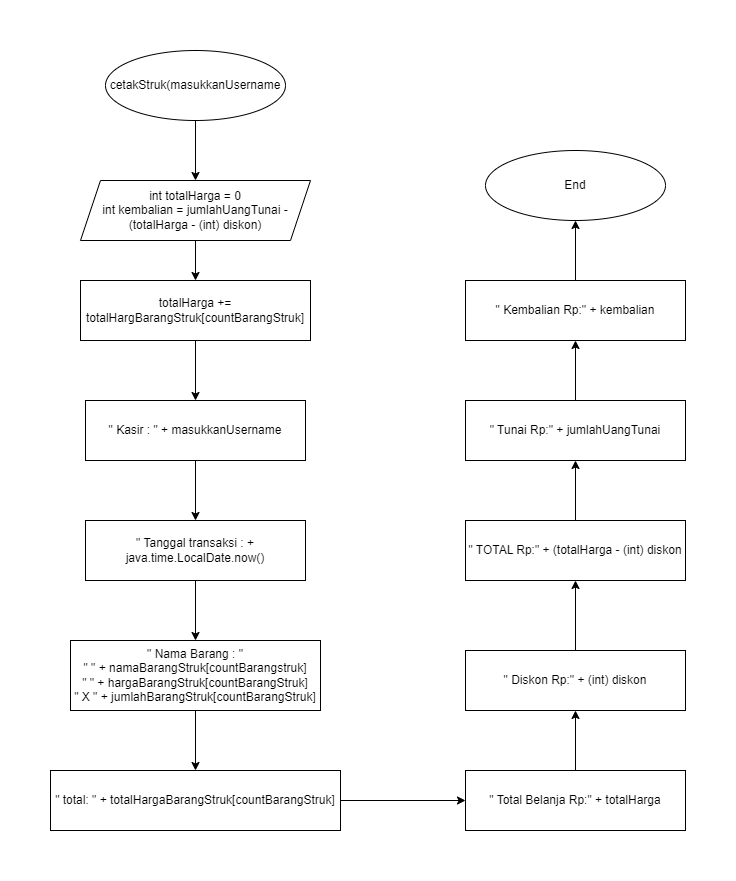

The diagram above was exported from draw.io. Its source (the exported page's mxGraphModel, read from the mxfile embedded in the PNG):
<mxGraphModel dx="1493" dy="637" grid="1" gridSize="10" guides="1" tooltips="1" connect="1" arrows="1" fold="1" page="1" pageScale="1" pageWidth="850" pageHeight="1100" math="0" shadow="0">
  <root>
    <mxCell id="0" />
    <mxCell id="1" parent="0" />
    <mxCell id="T4MtR6JxEDmoZ4Dyb2pA-3" style="edgeStyle=orthogonalEdgeStyle;rounded=0;orthogonalLoop=1;jettySize=auto;html=1;entryX=0.5;entryY=0;entryDx=0;entryDy=0;" edge="1" parent="1" source="T4MtR6JxEDmoZ4Dyb2pA-1" target="T4MtR6JxEDmoZ4Dyb2pA-2">
      <mxGeometry relative="1" as="geometry" />
    </mxCell>
    <mxCell id="T4MtR6JxEDmoZ4Dyb2pA-1" value="cetakStruk(masukkanUsername" style="ellipse;whiteSpace=wrap;html=1;" vertex="1" parent="1">
      <mxGeometry x="320" y="50" width="180" height="70" as="geometry" />
    </mxCell>
    <mxCell id="T4MtR6JxEDmoZ4Dyb2pA-7" style="edgeStyle=orthogonalEdgeStyle;rounded=0;orthogonalLoop=1;jettySize=auto;html=1;entryX=0.5;entryY=0;entryDx=0;entryDy=0;" edge="1" parent="1" source="T4MtR6JxEDmoZ4Dyb2pA-2" target="T4MtR6JxEDmoZ4Dyb2pA-4">
      <mxGeometry relative="1" as="geometry" />
    </mxCell>
    <mxCell id="T4MtR6JxEDmoZ4Dyb2pA-2" value="int totalHarga = 0&lt;br&gt;int kembalian = jumlahUangTunai - (totalHarga - (int) diskon)" style="shape=parallelogram;perimeter=parallelogramPerimeter;whiteSpace=wrap;html=1;fixedSize=1;" vertex="1" parent="1">
      <mxGeometry x="295" y="180" width="230" height="60" as="geometry" />
    </mxCell>
    <mxCell id="T4MtR6JxEDmoZ4Dyb2pA-10" style="edgeStyle=orthogonalEdgeStyle;rounded=0;orthogonalLoop=1;jettySize=auto;html=1;entryX=0.5;entryY=0;entryDx=0;entryDy=0;" edge="1" parent="1" source="T4MtR6JxEDmoZ4Dyb2pA-4" target="T4MtR6JxEDmoZ4Dyb2pA-8">
      <mxGeometry relative="1" as="geometry" />
    </mxCell>
    <mxCell id="T4MtR6JxEDmoZ4Dyb2pA-4" value="totalHarga += totalHargBarangStruk[countBarangStruk]" style="rounded=0;whiteSpace=wrap;html=1;align=center;" vertex="1" parent="1">
      <mxGeometry x="295" y="280" width="230" height="60" as="geometry" />
    </mxCell>
    <mxCell id="T4MtR6JxEDmoZ4Dyb2pA-11" style="edgeStyle=orthogonalEdgeStyle;rounded=0;orthogonalLoop=1;jettySize=auto;html=1;entryX=0.5;entryY=0;entryDx=0;entryDy=0;" edge="1" parent="1" source="T4MtR6JxEDmoZ4Dyb2pA-8" target="T4MtR6JxEDmoZ4Dyb2pA-9">
      <mxGeometry relative="1" as="geometry" />
    </mxCell>
    <mxCell id="T4MtR6JxEDmoZ4Dyb2pA-8" value="&quot; Kasir : &quot; + masukkanUsername" style="rounded=0;whiteSpace=wrap;html=1;" vertex="1" parent="1">
      <mxGeometry x="300" y="400" width="220" height="60" as="geometry" />
    </mxCell>
    <mxCell id="T4MtR6JxEDmoZ4Dyb2pA-13" style="edgeStyle=orthogonalEdgeStyle;rounded=0;orthogonalLoop=1;jettySize=auto;html=1;entryX=0.5;entryY=0;entryDx=0;entryDy=0;" edge="1" parent="1" source="T4MtR6JxEDmoZ4Dyb2pA-9" target="T4MtR6JxEDmoZ4Dyb2pA-12">
      <mxGeometry relative="1" as="geometry" />
    </mxCell>
    <mxCell id="T4MtR6JxEDmoZ4Dyb2pA-9" value="&quot; Tanggal transaksi : + java.time.LocalDate.now()" style="rounded=0;whiteSpace=wrap;html=1;" vertex="1" parent="1">
      <mxGeometry x="300" y="520" width="220" height="60" as="geometry" />
    </mxCell>
    <mxCell id="T4MtR6JxEDmoZ4Dyb2pA-15" style="edgeStyle=orthogonalEdgeStyle;rounded=0;orthogonalLoop=1;jettySize=auto;html=1;" edge="1" parent="1" source="T4MtR6JxEDmoZ4Dyb2pA-12" target="T4MtR6JxEDmoZ4Dyb2pA-14">
      <mxGeometry relative="1" as="geometry" />
    </mxCell>
    <mxCell id="T4MtR6JxEDmoZ4Dyb2pA-12" value="&quot; Nama Barang : &quot;&lt;br&gt;&quot; &quot; + namaBarangStruk[countBarangstruk]&lt;br&gt;&quot; &quot; + hargaBarangStruk[countBarangStruk]&lt;br&gt;&quot; X &quot; + jumlahBarangStruk[countBarangStruk]" style="rounded=0;whiteSpace=wrap;html=1;" vertex="1" parent="1">
      <mxGeometry x="285" y="640" width="250" height="70" as="geometry" />
    </mxCell>
    <mxCell id="T4MtR6JxEDmoZ4Dyb2pA-18" style="edgeStyle=orthogonalEdgeStyle;rounded=0;orthogonalLoop=1;jettySize=auto;html=1;entryX=0;entryY=0.5;entryDx=0;entryDy=0;" edge="1" parent="1" source="T4MtR6JxEDmoZ4Dyb2pA-14" target="T4MtR6JxEDmoZ4Dyb2pA-17">
      <mxGeometry relative="1" as="geometry" />
    </mxCell>
    <mxCell id="T4MtR6JxEDmoZ4Dyb2pA-14" value="&quot; total: &quot; + totalHargaBarangStruk[countBarangStruk]" style="rounded=0;whiteSpace=wrap;html=1;" vertex="1" parent="1">
      <mxGeometry x="265" y="770" width="290" height="60" as="geometry" />
    </mxCell>
    <mxCell id="T4MtR6JxEDmoZ4Dyb2pA-20" style="edgeStyle=orthogonalEdgeStyle;rounded=0;orthogonalLoop=1;jettySize=auto;html=1;entryX=0.5;entryY=1;entryDx=0;entryDy=0;" edge="1" parent="1" source="T4MtR6JxEDmoZ4Dyb2pA-17" target="T4MtR6JxEDmoZ4Dyb2pA-19">
      <mxGeometry relative="1" as="geometry" />
    </mxCell>
    <mxCell id="T4MtR6JxEDmoZ4Dyb2pA-17" value="&quot; Total Belanja Rp:&quot; + totalHarga" style="rounded=0;whiteSpace=wrap;html=1;" vertex="1" parent="1">
      <mxGeometry x="680" y="770" width="220" height="60" as="geometry" />
    </mxCell>
    <mxCell id="T4MtR6JxEDmoZ4Dyb2pA-22" style="edgeStyle=orthogonalEdgeStyle;rounded=0;orthogonalLoop=1;jettySize=auto;html=1;entryX=0.5;entryY=1;entryDx=0;entryDy=0;" edge="1" parent="1" source="T4MtR6JxEDmoZ4Dyb2pA-19" target="T4MtR6JxEDmoZ4Dyb2pA-21">
      <mxGeometry relative="1" as="geometry" />
    </mxCell>
    <mxCell id="T4MtR6JxEDmoZ4Dyb2pA-19" value="&quot; Diskon Rp:&quot; + (int) diskon" style="rounded=0;whiteSpace=wrap;html=1;" vertex="1" parent="1">
      <mxGeometry x="680" y="650" width="220" height="60" as="geometry" />
    </mxCell>
    <mxCell id="T4MtR6JxEDmoZ4Dyb2pA-24" style="edgeStyle=orthogonalEdgeStyle;rounded=0;orthogonalLoop=1;jettySize=auto;html=1;" edge="1" parent="1" source="T4MtR6JxEDmoZ4Dyb2pA-21" target="T4MtR6JxEDmoZ4Dyb2pA-23">
      <mxGeometry relative="1" as="geometry" />
    </mxCell>
    <mxCell id="T4MtR6JxEDmoZ4Dyb2pA-21" value="&quot; TOTAL Rp:&quot; + (totalHarga - (int) diskon" style="rounded=0;whiteSpace=wrap;html=1;" vertex="1" parent="1">
      <mxGeometry x="680" y="520" width="220" height="60" as="geometry" />
    </mxCell>
    <mxCell id="T4MtR6JxEDmoZ4Dyb2pA-26" style="edgeStyle=orthogonalEdgeStyle;rounded=0;orthogonalLoop=1;jettySize=auto;html=1;entryX=0.5;entryY=1;entryDx=0;entryDy=0;" edge="1" parent="1" source="T4MtR6JxEDmoZ4Dyb2pA-23" target="T4MtR6JxEDmoZ4Dyb2pA-25">
      <mxGeometry relative="1" as="geometry" />
    </mxCell>
    <mxCell id="T4MtR6JxEDmoZ4Dyb2pA-23" value="&quot; Tunai Rp:&quot; + jumlahUangTunai" style="rounded=0;whiteSpace=wrap;html=1;" vertex="1" parent="1">
      <mxGeometry x="680" y="400" width="220" height="60" as="geometry" />
    </mxCell>
    <mxCell id="T4MtR6JxEDmoZ4Dyb2pA-28" style="edgeStyle=orthogonalEdgeStyle;rounded=0;orthogonalLoop=1;jettySize=auto;html=1;entryX=0.5;entryY=1;entryDx=0;entryDy=0;" edge="1" parent="1" source="T4MtR6JxEDmoZ4Dyb2pA-25" target="T4MtR6JxEDmoZ4Dyb2pA-27">
      <mxGeometry relative="1" as="geometry" />
    </mxCell>
    <mxCell id="T4MtR6JxEDmoZ4Dyb2pA-25" value="&quot; Kembalian Rp:&quot; + kembalian" style="rounded=0;whiteSpace=wrap;html=1;" vertex="1" parent="1">
      <mxGeometry x="680" y="280" width="220" height="60" as="geometry" />
    </mxCell>
    <mxCell id="T4MtR6JxEDmoZ4Dyb2pA-27" value="End" style="ellipse;whiteSpace=wrap;html=1;" vertex="1" parent="1">
      <mxGeometry x="700" y="150" width="180" height="70" as="geometry" />
    </mxCell>
  </root>
</mxGraphModel>